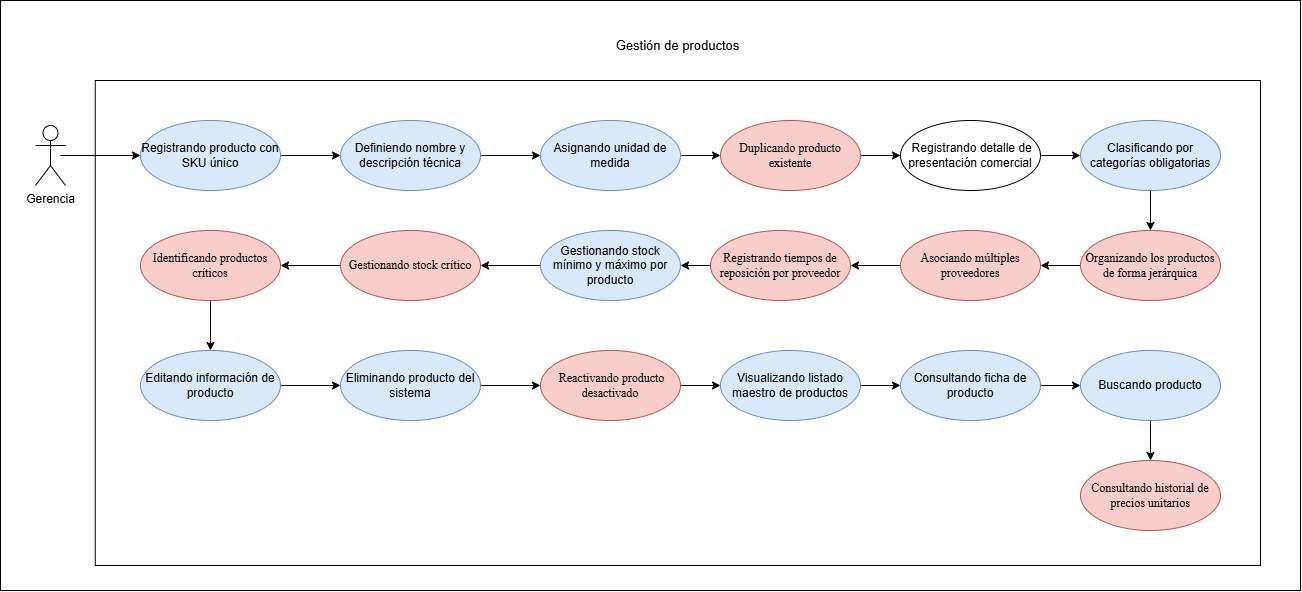

The diagram above was exported from draw.io. Its source (the exported page's mxGraphModel, read from the mxfile embedded in the PNG):
<mxGraphModel dx="1552" dy="875" grid="1" gridSize="10" guides="1" tooltips="1" connect="1" arrows="1" fold="1" page="1" pageScale="1" pageWidth="827" pageHeight="1169" math="0" shadow="0">
  <root>
    <mxCell id="0" />
    <mxCell id="1" parent="0" />
    <mxCell id="qrOsgZDqs2jIluiTBBjf-1" parent="1" style="rounded=0;whiteSpace=wrap;html=1;" value="" vertex="1">
      <mxGeometry height="590" width="1300" x="220" y="180" as="geometry" />
    </mxCell>
    <mxCell id="qrOsgZDqs2jIluiTBBjf-2" parent="1" style="rounded=0;whiteSpace=wrap;html=1;" value="" vertex="1">
      <mxGeometry height="485" width="1165.25" x="314.75" y="260" as="geometry" />
    </mxCell>
    <mxCell id="qrOsgZDqs2jIluiTBBjf-3" parent="1" style="shape=umlActor;verticalLabelPosition=bottom;verticalAlign=top;html=1;" value="Gerencia" vertex="1">
      <mxGeometry height="60" width="30" x="255" y="305" as="geometry" />
    </mxCell>
    <mxCell id="qrOsgZDqs2jIluiTBBjf-4" edge="1" parent="1" source="qrOsgZDqs2jIluiTBBjf-5" style="rounded=0;orthogonalLoop=1;jettySize=auto;html=1;exitX=1;exitY=0.5;exitDx=0;exitDy=0;entryX=0;entryY=0.5;entryDx=0;entryDy=0;" target="qrOsgZDqs2jIluiTBBjf-13">
      <mxGeometry relative="1" as="geometry" />
    </mxCell>
    <mxCell id="qrOsgZDqs2jIluiTBBjf-5" parent="1" style="ellipse;whiteSpace=wrap;html=1;fillColor=#dae8fc;strokeColor=#6c8ebf;" value="Registrando producto con SKU único" vertex="1">
      <mxGeometry height="70" width="140" x="360" y="300" as="geometry" />
    </mxCell>
    <mxCell id="qrOsgZDqs2jIluiTBBjf-6" edge="1" parent="1" source="qrOsgZDqs2jIluiTBBjf-7" style="rounded=0;orthogonalLoop=1;jettySize=auto;html=1;exitX=0.5;exitY=1;exitDx=0;exitDy=0;entryX=0.5;entryY=0;entryDx=0;entryDy=0;" target="0xO0KqncQ25tzd-CDn-1-8">
      <mxGeometry relative="1" as="geometry">
        <mxPoint x="1240.0000000000127" y="744.9999999999995" as="targetPoint" />
      </mxGeometry>
    </mxCell>
    <mxCell id="qrOsgZDqs2jIluiTBBjf-7" parent="1" style="ellipse;whiteSpace=wrap;html=1;fillColor=#dae8fc;strokeColor=#6c8ebf;" value="&lt;span style=&quot;color: rgb(0, 0, 0);&quot;&gt;Buscando producto&lt;/span&gt;" vertex="1">
      <mxGeometry height="70" width="140" x="1300" y="530" as="geometry" />
    </mxCell>
    <mxCell id="qrOsgZDqs2jIluiTBBjf-8" edge="1" parent="1" source="qrOsgZDqs2jIluiTBBjf-9" style="rounded=0;orthogonalLoop=1;jettySize=auto;html=1;exitX=1;exitY=0.5;exitDx=0;exitDy=0;entryX=0;entryY=0.5;entryDx=0;entryDy=0;" target="qrOsgZDqs2jIluiTBBjf-7">
      <mxGeometry relative="1" as="geometry">
        <mxPoint x="1390" y="620" as="targetPoint" />
      </mxGeometry>
    </mxCell>
    <mxCell id="qrOsgZDqs2jIluiTBBjf-9" parent="1" style="ellipse;whiteSpace=wrap;html=1;fillColor=#dae8fc;strokeColor=#6c8ebf;" value="Consultando ficha de producto" vertex="1">
      <mxGeometry height="70" width="140" x="1120" y="530" as="geometry" />
    </mxCell>
    <mxCell id="qrOsgZDqs2jIluiTBBjf-10" edge="1" parent="1" source="qrOsgZDqs2jIluiTBBjf-11" style="rounded=0;orthogonalLoop=1;jettySize=auto;html=1;exitX=1;exitY=0.5;exitDx=0;exitDy=0;entryX=0;entryY=0.5;entryDx=0;entryDy=0;" target="0xO0KqncQ25tzd-CDn-1-1">
      <mxGeometry relative="1" as="geometry" />
    </mxCell>
    <mxCell id="qrOsgZDqs2jIluiTBBjf-11" parent="1" style="ellipse;whiteSpace=wrap;html=1;fillColor=#dae8fc;strokeColor=#6c8ebf;" value="Eliminando producto del sistema" vertex="1">
      <mxGeometry height="70" width="140" x="560" y="530" as="geometry" />
    </mxCell>
    <mxCell id="qrOsgZDqs2jIluiTBBjf-12" edge="1" parent="1" source="qrOsgZDqs2jIluiTBBjf-13" style="rounded=0;orthogonalLoop=1;jettySize=auto;html=1;exitX=1;exitY=0.5;exitDx=0;exitDy=0;entryX=0;entryY=0.5;entryDx=0;entryDy=0;" target="qrOsgZDqs2jIluiTBBjf-23">
      <mxGeometry relative="1" as="geometry" />
    </mxCell>
    <mxCell id="qrOsgZDqs2jIluiTBBjf-13" parent="1" style="ellipse;whiteSpace=wrap;html=1;fillColor=#dae8fc;strokeColor=#6c8ebf;" value="Definiendo nombre y descripción técnica" vertex="1">
      <mxGeometry height="70" width="140" x="560" y="300" as="geometry" />
    </mxCell>
    <mxCell id="qrOsgZDqs2jIluiTBBjf-14" edge="1" parent="1" source="qrOsgZDqs2jIluiTBBjf-15" style="rounded=0;orthogonalLoop=1;jettySize=auto;html=1;exitX=1;exitY=0.5;exitDx=0;exitDy=0;entryX=0;entryY=0.5;entryDx=0;entryDy=0;" target="qrOsgZDqs2jIluiTBBjf-11">
      <mxGeometry relative="1" as="geometry" />
    </mxCell>
    <mxCell id="qrOsgZDqs2jIluiTBBjf-15" parent="1" style="ellipse;whiteSpace=wrap;html=1;fillColor=#dae8fc;strokeColor=#6c8ebf;" value="Editando información de producto" vertex="1">
      <mxGeometry height="70" width="140" x="360" y="530" as="geometry" />
    </mxCell>
    <mxCell id="qrOsgZDqs2jIluiTBBjf-16" edge="1" parent="1" source="qrOsgZDqs2jIluiTBBjf-17" style="rounded=0;orthogonalLoop=1;jettySize=auto;html=1;exitX=1;exitY=0.5;exitDx=0;exitDy=0;entryX=0;entryY=0.5;entryDx=0;entryDy=0;" target="qrOsgZDqs2jIluiTBBjf-9">
      <mxGeometry relative="1" as="geometry" />
    </mxCell>
    <mxCell id="qrOsgZDqs2jIluiTBBjf-17" parent="1" style="ellipse;whiteSpace=wrap;html=1;fillColor=#dae8fc;strokeColor=#6c8ebf;" value="Visualizando listado maestro de productos" vertex="1">
      <mxGeometry height="70" width="140" x="940" y="530" as="geometry" />
    </mxCell>
    <mxCell id="qrOsgZDqs2jIluiTBBjf-18" edge="1" parent="1" source="qrOsgZDqs2jIluiTBBjf-19" style="rounded=0;orthogonalLoop=1;jettySize=auto;html=1;exitX=0.5;exitY=1;exitDx=0;exitDy=0;entryX=0.5;entryY=0;entryDx=0;entryDy=0;" target="0xO0KqncQ25tzd-CDn-1-3">
      <mxGeometry relative="1" as="geometry">
        <mxPoint x="1370" y="489.99999999999955" as="targetPoint" />
      </mxGeometry>
    </mxCell>
    <mxCell id="qrOsgZDqs2jIluiTBBjf-19" parent="1" style="ellipse;whiteSpace=wrap;html=1;fillColor=#dae8fc;strokeColor=#6c8ebf;" value="Clasificando por categorías obligatorias" vertex="1">
      <mxGeometry height="70" width="140" x="1300" y="300" as="geometry" />
    </mxCell>
    <mxCell id="qrOsgZDqs2jIluiTBBjf-20" edge="1" parent="1" source="0xO0KqncQ25tzd-CDn-1-3" style="rounded=0;orthogonalLoop=1;jettySize=auto;html=1;exitX=0;exitY=0.5;exitDx=0;exitDy=0;entryX=1;entryY=0.5;entryDx=0;entryDy=0;" target="0xO0KqncQ25tzd-CDn-1-6">
      <mxGeometry relative="1" as="geometry">
        <mxPoint x="1300" y="444.99999999999955" as="sourcePoint" />
        <mxPoint x="1260" y="445.0000000000018" as="targetPoint" />
      </mxGeometry>
    </mxCell>
    <mxCell id="qrOsgZDqs2jIluiTBBjf-22" edge="1" parent="1" source="qrOsgZDqs2jIluiTBBjf-23" style="rounded=0;orthogonalLoop=1;jettySize=auto;html=1;exitX=1;exitY=0.5;exitDx=0;exitDy=0;entryX=0;entryY=0.5;entryDx=0;entryDy=0;" target="0xO0KqncQ25tzd-CDn-1-2">
      <mxGeometry relative="1" as="geometry" />
    </mxCell>
    <mxCell id="qrOsgZDqs2jIluiTBBjf-23" parent="1" style="ellipse;whiteSpace=wrap;html=1;fillColor=#dae8fc;strokeColor=#6c8ebf;" value="Asignando unidad de medida" vertex="1">
      <mxGeometry height="70" width="140" x="760" y="300" as="geometry" />
    </mxCell>
    <mxCell id="qrOsgZDqs2jIluiTBBjf-24" edge="1" parent="1" source="0xO0KqncQ25tzd-CDn-1-4" style="rounded=0;orthogonalLoop=1;jettySize=auto;html=1;exitX=0.5;exitY=1;exitDx=0;exitDy=0;entryX=0.5;entryY=0;entryDx=0;entryDy=0;" target="qrOsgZDqs2jIluiTBBjf-15">
      <mxGeometry relative="1" as="geometry">
        <mxPoint x="500" y="564.9999999999995" as="sourcePoint" />
      </mxGeometry>
    </mxCell>
    <mxCell id="qrOsgZDqs2jIluiTBBjf-26" edge="1" parent="1" source="qrOsgZDqs2jIluiTBBjf-27" style="rounded=0;orthogonalLoop=1;jettySize=auto;html=1;exitX=0;exitY=0.5;exitDx=0;exitDy=0;entryX=1;entryY=0.5;entryDx=0;entryDy=0;" target="0xO0KqncQ25tzd-CDn-1-5">
      <mxGeometry relative="1" as="geometry">
        <mxPoint x="380" y="444.99999999999955" as="targetPoint" />
      </mxGeometry>
    </mxCell>
    <mxCell id="qrOsgZDqs2jIluiTBBjf-27" parent="1" style="ellipse;whiteSpace=wrap;html=1;fillColor=#dae8fc;strokeColor=#6c8ebf;" value="Gestionando stock mínimo y máximo por producto" vertex="1">
      <mxGeometry height="70" width="140" x="760" y="410" as="geometry" />
    </mxCell>
    <mxCell id="qrOsgZDqs2jIluiTBBjf-28" edge="1" parent="1" source="0xO0KqncQ25tzd-CDn-1-5" style="rounded=0;orthogonalLoop=1;jettySize=auto;html=1;exitX=0;exitY=0.5;exitDx=0;exitDy=0;entryX=1;entryY=0.5;entryDx=0;entryDy=0;" target="0xO0KqncQ25tzd-CDn-1-4">
      <mxGeometry relative="1" as="geometry">
        <mxPoint x="310" y="479.99999999999955" as="sourcePoint" />
        <mxPoint x="310" y="619.9999999999995" as="targetPoint" />
      </mxGeometry>
    </mxCell>
    <mxCell id="qrOsgZDqs2jIluiTBBjf-32" edge="1" parent="1" source="0xO0KqncQ25tzd-CDn-1-7" style="rounded=0;orthogonalLoop=1;jettySize=auto;html=1;exitX=0;exitY=0.5;exitDx=0;exitDy=0;entryX=1;entryY=0.5;entryDx=0;entryDy=0;" target="qrOsgZDqs2jIluiTBBjf-27">
      <mxGeometry relative="1" as="geometry">
        <mxPoint x="650.0000000000059" y="444.99999999999955" as="sourcePoint" />
      </mxGeometry>
    </mxCell>
    <mxCell id="qrOsgZDqs2jIluiTBBjf-35" edge="1" parent="1" source="qrOsgZDqs2jIluiTBBjf-36" style="rounded=0;orthogonalLoop=1;jettySize=auto;html=1;exitX=1;exitY=0.5;exitDx=0;exitDy=0;" target="qrOsgZDqs2jIluiTBBjf-19">
      <mxGeometry relative="1" as="geometry" />
    </mxCell>
    <mxCell id="qrOsgZDqs2jIluiTBBjf-36" parent="1" style="ellipse;whiteSpace=wrap;html=1;" value="&amp;nbsp;Registrando detalle de presentación comercial" vertex="1">
      <mxGeometry height="70" width="140" x="1120" y="300" as="geometry" />
    </mxCell>
    <mxCell id="qrOsgZDqs2jIluiTBBjf-37" edge="1" parent="1" style="rounded=0;orthogonalLoop=1;jettySize=auto;html=1;entryX=0;entryY=0.5;entryDx=0;entryDy=0;" target="qrOsgZDqs2jIluiTBBjf-5" value="">
      <mxGeometry relative="1" as="geometry">
        <mxPoint x="280" y="335" as="sourcePoint" />
        <mxPoint x="360" y="336" as="targetPoint" />
      </mxGeometry>
    </mxCell>
    <mxCell id="qrOsgZDqs2jIluiTBBjf-38" parent="1" style="text;html=1;whiteSpace=wrap;strokeColor=none;fillColor=none;align=center;verticalAlign=middle;rounded=0;" value="&lt;font style=&quot;font-size: 13px;&quot;&gt;Gestión de productos&lt;/font&gt;" vertex="1">
      <mxGeometry height="30" width="144.5" x="825.13" y="210" as="geometry" />
    </mxCell>
    <mxCell id="0xO0KqncQ25tzd-CDn-1-10" edge="1" parent="1" source="0xO0KqncQ25tzd-CDn-1-1" style="edgeStyle=orthogonalEdgeStyle;rounded=0;orthogonalLoop=1;jettySize=auto;html=1;" target="qrOsgZDqs2jIluiTBBjf-17" value="">
      <mxGeometry relative="1" as="geometry" />
    </mxCell>
    <mxCell id="0xO0KqncQ25tzd-CDn-1-1" parent="1" style="ellipse;whiteSpace=wrap;html=1;fillColor=#f8cecc;strokeColor=#b85450;" value="&lt;span style=&quot;font-family: &amp;quot;Times New Roman&amp;quot;, serif; white-space: pre-wrap; color: rgb(0, 0, 0);&quot;&gt; Reactivando producto desactivado&lt;/span&gt;" vertex="1">
      <mxGeometry height="70" width="140" x="760" y="530" as="geometry" />
    </mxCell>
    <mxCell id="0xO0KqncQ25tzd-CDn-1-11" edge="1" parent="1" source="0xO0KqncQ25tzd-CDn-1-2" style="edgeStyle=orthogonalEdgeStyle;rounded=0;orthogonalLoop=1;jettySize=auto;html=1;entryX=0;entryY=0.5;entryDx=0;entryDy=0;" target="qrOsgZDqs2jIluiTBBjf-36">
      <mxGeometry relative="1" as="geometry" />
    </mxCell>
    <mxCell id="0xO0KqncQ25tzd-CDn-1-2" parent="1" style="ellipse;whiteSpace=wrap;html=1;fillColor=#f8cecc;strokeColor=#b85450;" value="&lt;span style=&quot;font-family: &amp;quot;Times New Roman&amp;quot;, serif; white-space: pre-wrap; color: rgb(0, 0, 0);&quot;&gt;Duplicando producto existente&lt;/span&gt;" vertex="1">
      <mxGeometry height="70" width="140" x="940" y="300" as="geometry" />
    </mxCell>
    <mxCell id="0xO0KqncQ25tzd-CDn-1-3" parent="1" style="ellipse;whiteSpace=wrap;html=1;fillColor=#f8cecc;strokeColor=#b85450;" value="&lt;span style=&quot;font-family: &amp;quot;Times New Roman&amp;quot;, serif; white-space: pre-wrap; color: rgb(0, 0, 0);&quot;&gt;Organizando los productos de forma jerárquica&lt;/span&gt;" vertex="1">
      <mxGeometry height="70" width="140" x="1300" y="410" as="geometry" />
    </mxCell>
    <mxCell id="0xO0KqncQ25tzd-CDn-1-4" parent="1" style="ellipse;whiteSpace=wrap;html=1;fillColor=#f8cecc;strokeColor=#b85450;" value="&lt;span style=&quot;font-family: &amp;quot;Times New Roman&amp;quot;, serif; white-space: pre-wrap; color: rgb(0, 0, 0);&quot;&gt;Identificando productos críticos&lt;/span&gt;" vertex="1">
      <mxGeometry height="70" width="140" x="360" y="410" as="geometry" />
    </mxCell>
    <mxCell id="0xO0KqncQ25tzd-CDn-1-5" parent="1" style="ellipse;whiteSpace=wrap;html=1;fillColor=#f8cecc;strokeColor=#b85450;" value="&lt;span style=&quot;font-family: &amp;quot;Times New Roman&amp;quot;, serif; white-space: pre-wrap; color: rgb(0, 0, 0);&quot;&gt;Gestionando stock crítico&lt;/span&gt;" vertex="1">
      <mxGeometry height="70" width="140" x="560" y="410" as="geometry" />
    </mxCell>
    <mxCell id="0xO0KqncQ25tzd-CDn-1-9" edge="1" parent="1" source="0xO0KqncQ25tzd-CDn-1-6" style="edgeStyle=orthogonalEdgeStyle;rounded=0;orthogonalLoop=1;jettySize=auto;html=1;entryX=1;entryY=0.5;entryDx=0;entryDy=0;" target="0xO0KqncQ25tzd-CDn-1-7">
      <mxGeometry relative="1" as="geometry">
        <mxPoint x="790" y="444.99999999999955" as="targetPoint" />
      </mxGeometry>
    </mxCell>
    <mxCell id="0xO0KqncQ25tzd-CDn-1-6" parent="1" style="ellipse;whiteSpace=wrap;html=1;fillColor=#f8cecc;strokeColor=#b85450;" value="&lt;span style=&quot;font-family: &amp;quot;Times New Roman&amp;quot;, serif; white-space: pre-wrap; color: rgb(0, 0, 0);&quot;&gt;Asociando múltiples proveedores&lt;/span&gt;" vertex="1">
      <mxGeometry height="70" width="140" x="1120" y="410" as="geometry" />
    </mxCell>
    <mxCell id="0xO0KqncQ25tzd-CDn-1-7" parent="1" style="ellipse;whiteSpace=wrap;html=1;fillColor=#f8cecc;strokeColor=#b85450;" value="&lt;span style=&quot;font-family: &amp;quot;Times New Roman&amp;quot;, serif; white-space: pre-wrap; color: rgb(0, 0, 0);&quot;&gt;Registrando tiempos de reposición por proveedor&lt;/span&gt;" vertex="1">
      <mxGeometry height="70" width="140" x="930" y="410" as="geometry" />
    </mxCell>
    <mxCell id="0xO0KqncQ25tzd-CDn-1-8" parent="1" style="ellipse;whiteSpace=wrap;html=1;fillColor=#f8cecc;strokeColor=#b85450;" value="&lt;span style=&quot;font-family: &amp;quot;Times New Roman&amp;quot;, serif; white-space: pre-wrap; color: rgb(0, 0, 0);&quot;&gt;Consultando historial de precios unitarios&lt;/span&gt;" vertex="1">
      <mxGeometry height="70" width="140" x="1300" y="640" as="geometry" />
    </mxCell>
  </root>
</mxGraphModel>